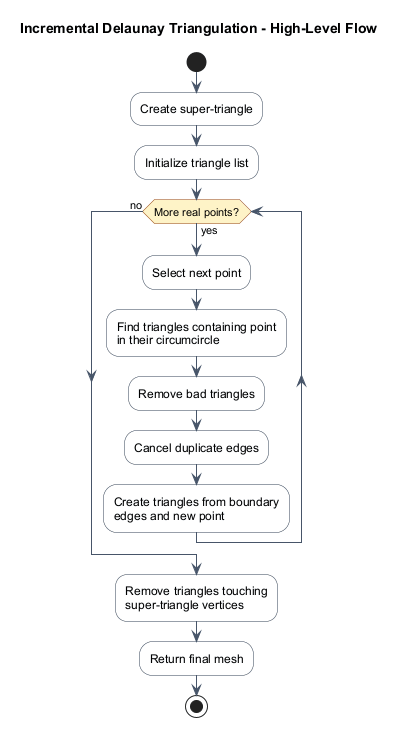

The diagram above was rendered by PlantUML. Its source (embedded in the PNG):
@startuml
title Incremental Delaunay Triangulation - High-Level Flow

skinparam shadowing false
skinparam defaultFontName Arial
skinparam activity {
  BackgroundColor #F8FAFC
  BorderColor #334155
  ArrowColor #475569
  DiamondBackgroundColor #FEF3C7
  DiamondBorderColor #92400E
}

start
:Create super-triangle;
:Initialize triangle list;
while (More real points?) is (yes)
  :Select next point;
  :Find triangles containing point
  in their circumcircle;
  :Remove bad triangles;
  :Cancel duplicate edges;
  :Create triangles from boundary
  edges and new point;
endwhile (no)
:Remove triangles touching
super-triangle vertices;
:Return final mesh;
stop

@enduml